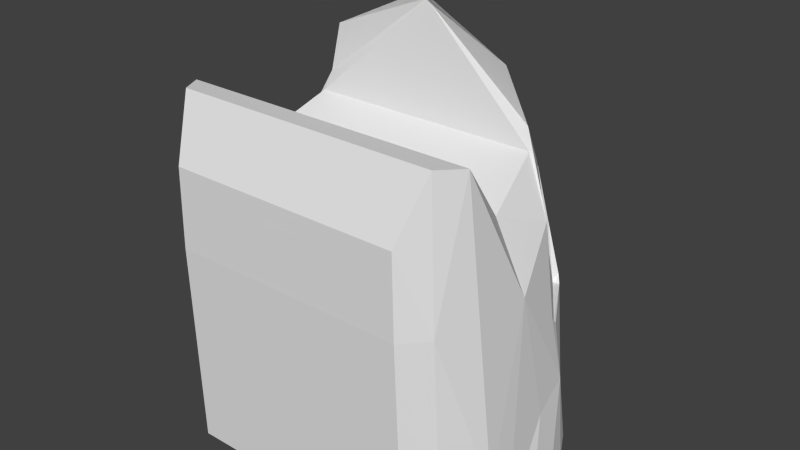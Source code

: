 # Source: airliner_cockpit_int.blend  (saved by Blender 2.68.0; exported with 4.5.12 LTS)
import bpy
from mathutils import Matrix  # noqa: F401  (used for matrix-valued properties, if any)

bpy.ops.wm.read_factory_settings(use_empty=True)
scene = bpy.context.scene
scene.name = 'Scene'

# ---- collections
col_collection_1 = bpy.data.collections.new('Collection 1'); scene.collection.children.link(col_collection_1)

# ---- world
world_world = bpy.data.worlds.new('World'); scene.world = world_world
world_world.color = (0.05088, 0.05088, 0.05088)
world_world.use_sun_shadow = False
world_world.sun_shadow_jitter_overblur = 0.0
world_world.cycles.sampling_method = 'MANUAL'
world_world.cycles.sample_map_resolution = 256

# ---- meshes
me_cylinder = bpy.data.meshes.new('Cylinder')
me_cylinder.from_pydata([(0.0, 0.625, -1.174), (0.1219, 0.613, -1.174), (0.2392, 0.5774, -1.174), (0.3472, 0.5197, -1.174), (0.4419, 0.4419, -1.174), (0.5197, 0.3472, -1.174), (0.5774, 0.2392, -1.174), (0.613, 0.1219, -1.174), (0.625, 2.235e-07, -1.174), (0.613, -0.1219, -1.174), (0.5774, -0.2392, -1.174), (0.5197, -0.3472, -1.174), (0.4419, -0.4419, -1.174), (-0.4419, -0.4419, -1.174), (-0.5197, -0.3472, -1.174), (-0.5774, -0.2392, -1.174), (-0.613, -0.1219, -1.174), (-0.625, 7.798e-07, -1.174), (-0.613, 0.1219, -1.174), (-0.5774, 0.2392, -1.174), (-0.5197, 0.3472, -1.174), (-0.4419, 0.4419, -1.174), (-0.3472, 0.5197, -1.174), (-0.2392, 0.5774, -1.174), (-0.1219, 0.613, -1.174), (0.0, 0.625, -0.6295), (0.0, 0.5484, -0.3012), (0.3821, 0.468, -0.6304), (0.4795, -0.3686, 0.07673), (0.5092, -0.386, -0.4253), (0.4264, -0.4675, -0.1379), (0.4331, -0.4675, -0.4253), (-0.4264, -0.4675, -0.1379), (-0.4331, -0.4675, -0.4253), (-0.4795, -0.3686, 0.07673), (-0.5092, -0.386, -0.4253), (-0.3821, 0.468, -0.6304), (0.0, 0.2063, 0.3183), (0.0, 0.4791, -0.1377), (0.3282, 0.4684, -0.4493), (0.24, 0.4689, -0.2794), (0.1068, 0.4694, -0.1729), (-0.3282, 0.4684, -0.4493), (-0.24, 0.4689, -0.2794), (-0.1068, 0.4694, -0.1729), (-0.1402, 0.5539, -0.4532), (0.1402, 0.5539, -0.4532), (0.1607, 0.5717, -0.63), (-0.1607, 0.5717, -0.63), (0.3724, 0.4501, -0.6569), (-0.5806, -0.03303, -0.4238), (0.5694, -0.03303, -0.4238), (-0.3724, 0.4501, -0.6569), (-0.2661, 0.4482, -0.2374), (0.2661, 0.4482, -0.2374), (0.3991, 0.198, 0.001248), (-0.3991, 0.198, 0.001248), (-0.5375, 0.1966, -0.6267), (0.5375, 0.1966, -0.6267), (0.0, 0.1848, 0.3466), (0.3308, 0.1679, 0.1861), (-0.3308, 0.1679, 0.1861), (0.519, 0.1442, -0.2586), (-0.519, 0.1442, -0.2586), (-0.5514, 0.1629, -0.5959), (0.5514, 0.1629, -0.5959), (0.5664, 0.2147, -0.84), (-0.5664, 0.2147, -0.84), (0.5852, 0.07559, -0.8978), (-0.5852, 0.07559, -0.8978), (-0.3218, 0.186, 0.02184), (0.3224, 0.186, 0.02184), (0.5314, -0.2749, 0.06393), (-0.5409, -0.2749, 0.06393), (0.6033, -0.2128, -1.003), (-0.6046, -0.2128, -1.003), (-0.3987, 0.4496, -0.6544), (0.3987, 0.4496, -0.6544), (0.5431, 0.1995, -0.632), (-0.5431, 0.1995, -0.632), (-0.2806, 0.4553, -0.2491), (0.2806, 0.4553, -0.2491), (0.3833, 0.1983, 0.01377), (-0.3833, 0.1983, 0.01377), (0.006678, 0.4626, -0.04395), (-0.006678, 0.4626, -0.04395), (0.01088, 0.2061, 0.3097), (-0.01088, 0.2061, 0.3097), (-0.4199, 0.1796, -0.06905), (0.4207, 0.1796, -0.06905), (0.4717, -0.05814, -0.1774), (-0.4774, -0.05814, -0.1774), (-0.05854, -0.2749, 0.06393), (0.05549, -0.2749, 0.06393), (0.04957, -0.05814, -0.1774), (-0.05136, -0.05814, -0.1774), (-0.05854, -0.4676, -0.2072), (0.05549, -0.4676, -0.2072), (0.04957, -0.1893, -0.464), (-0.05136, -0.1893, -0.464)], [], [(91, 63, 88), (0, 24, 23, 22, 21, 20, 19, 18, 17, 16, 15, 14, 13, 12, 11, 10, 9, 8, 7, 6, 5, 4, 3, 2, 1), (8, 9, 68), (7, 8, 68), (35, 34, 32), (33, 35, 32), (31, 30, 29), (35, 73, 34), (29, 28, 72), (11, 12, 31, 29), (13, 14, 35, 33), (75, 35, 14), (29, 72, 74), (35, 75, 73), (11, 29, 74), (30, 31, 33, 32), (29, 30, 28), (23, 24, 48), (25, 48, 24), (24, 0, 25), (3, 4, 27), (3, 47, 2), (1, 2, 47), (27, 47, 3), (1, 47, 25), (0, 1, 25), (22, 23, 48), (48, 36, 22), (22, 36, 21), (27, 46, 47), (47, 46, 25), (26, 25, 46), (45, 25, 26), (25, 45, 48), (48, 45, 36), (42, 36, 45), (43, 42, 45), (44, 43, 45), (45, 26, 44), (44, 26, 38), (38, 26, 41), (41, 26, 46), (46, 40, 41), (46, 39, 40), (46, 27, 39), (51, 62, 65), (50, 64, 63), (66, 65, 78), (65, 58, 78), (51, 65, 66), (50, 67, 64), (51, 66, 68), (50, 69, 67), (83, 70, 88), (82, 89, 71), (86, 82, 71), (68, 9, 51), (69, 50, 16), (74, 72, 51), (75, 50, 73), (74, 51, 9), (75, 16, 50), (10, 11, 74), (14, 15, 75), (15, 16, 75), (9, 10, 74), (17, 18, 69), (16, 17, 69), (60, 37, 59), (37, 61, 59), (55, 82, 86, 37, 60), (61, 37, 87, 83, 56), (28, 34, 73, 92, 93, 72), (34, 28, 30, 32), (89, 90, 94, 95, 91, 88), (62, 51, 90), (63, 91, 50), (85, 44, 38), (41, 84, 38), (53, 43, 44), (54, 41, 40), (90, 89, 62), (57, 56, 63), (55, 58, 62), (73, 50, 91), (65, 62, 58), (51, 72, 90), (64, 57, 63), (86, 87, 85, 84), (54, 40, 81), (53, 80, 43), (81, 39, 49), (42, 80, 52), (49, 39, 27), (42, 52, 36), (40, 39, 81), (80, 42, 43), (6, 7, 66), (68, 66, 7), (69, 18, 67), (67, 18, 19), (4, 77, 27), (21, 36, 76), (4, 5, 66), (5, 6, 66), (67, 19, 20), (20, 21, 67), (27, 77, 49), (36, 52, 76), (64, 79, 57), (64, 67, 79), (58, 49, 77), (76, 52, 57), (76, 57, 79), (78, 58, 77), (66, 78, 77), (76, 79, 67), (67, 21, 76), (77, 4, 66), (56, 80, 53), (55, 54, 81), (82, 54, 55), (53, 83, 56), (85, 38, 84), (87, 37, 86), (87, 70, 83), (71, 89, 88, 70), (88, 56, 83), (89, 82, 55), (86, 71, 70, 87), (56, 88, 63), (55, 62, 89), (84, 41, 54), (44, 85, 53), (93, 94, 90, 72), (73, 91, 95, 92), (95, 94, 98, 99), (96, 99, 98, 97), (92, 95, 99, 96), (93, 92, 96, 97), (94, 93, 97, 98), (12, 13, 33, 31)])
_uv = me_cylinder.uv_layers.new(name='UVMap')
_uv.uv.foreach_set('vector', [0.2287, 0.7727, 0.05476, 0.5983, 0.2291, 0.4236, 0.8076, 0.332, 0.7707, 0.3284, 0.7352, 0.3176, 0.7025, 0.3001, 0.6738, 0.2766, 0.6502, 0.2479, 0.6327, 0.2152, 0.622, 0.1797, 0.6183, 0.1427, 0.622, 0.1058, 0.6327, 0.07029, 0.6502, 0.03756, 0.6738, 0.008871, 0.9415, 0.008864, 0.965, 0.03755, 0.9825, 0.07028, 0.9933, 0.1058, 0.997, 0.1427, 0.9933, 0.1797, 0.9825, 0.2152, 0.9651, 0.2479, 0.9415, 0.2766, 0.9128, 0.3001, 0.8801, 0.3176, 0.8446, 0.3284, 0.5487, 0.1029, 0.5533, 0.124, 0.5042, 0.1028, 0.5436, 0.08192, 0.5487, 0.1029, 0.5042, 0.1028, 0.13, 0.2047, 0.2012, 0.2167, 0.169, 0.2305, 0.1269, 0.224, 0.13, 0.2047, 0.169, 0.2305, 0.459, 0.2234, 0.4199, 0.2305, 0.4559, 0.2056, 0.13, 0.2047, 0.1966, 0.1994, 0.2012, 0.2167, 0.4559, 0.2056, 0.3895, 0.2184, 0.393, 0.2024, 0.5629, 0.1663, 0.5674, 0.1871, 0.459, 0.2234, 0.4559, 0.2056, 0.008828, 0.1861, 0.01352, 0.1635, 0.13, 0.2047, 0.1269, 0.224, 0.04724, 0.1422, 0.13, 0.2047, 0.01352, 0.1635, 0.4559, 0.2056, 0.393, 0.2024, 0.5316, 0.1472, 0.13, 0.2047, 0.04724, 0.1422, 0.1966, 0.1994, 0.5629, 0.1663, 0.4559, 0.2056, 0.5316, 0.1472, 0.1482, 0.9615, 0.1479, 0.9271, 0.2534, 0.9269, 0.2539, 0.9613, 0.4559, 0.2056, 0.4199, 0.2305, 0.3895, 0.2184, 0.05792, 0.2451, 0.08395, 0.2447, 0.07502, 0.3597, 0.1099, 0.3586, 0.07502, 0.3597, 0.08395, 0.2447, 0.08395, 0.2447, 0.1103, 0.2447, 0.1099, 0.3586, 0.1887, 0.2463, 0.2148, 0.2475, 0.1963, 0.3631, 0.1887, 0.2463, 0.1447, 0.36, 0.1626, 0.2454, 0.1366, 0.2449, 0.1626, 0.2454, 0.1447, 0.36, 0.1963, 0.3631, 0.1447, 0.36, 0.1887, 0.2463, 0.1366, 0.2449, 0.1447, 0.36, 0.1099, 0.3586, 0.1103, 0.2447, 0.1366, 0.2449, 0.1099, 0.3586, 0.0319, 0.2458, 0.05792, 0.2451, 0.07502, 0.3597, 0.07502, 0.3597, 0.02341, 0.3624, 0.0319, 0.2458, 0.0319, 0.2458, 0.02341, 0.3624, 0.005741, 0.2467, 0.1963, 0.3631, 0.1398, 0.397, 0.1447, 0.36, 0.1447, 0.36, 0.1398, 0.397, 0.1099, 0.3586, 0.1096, 0.4277, 0.1099, 0.3586, 0.1398, 0.397, 0.0797, 0.3968, 0.1099, 0.3586, 0.1096, 0.4277, 0.1099, 0.3586, 0.0797, 0.3968, 0.07502, 0.3597, 0.07502, 0.3597, 0.0797, 0.3968, 0.02341, 0.3624, 0.0364, 0.4008, 0.02341, 0.3624, 0.0797, 0.3968, 0.05673, 0.4365, 0.0364, 0.4008, 0.0797, 0.3968, 0.08577, 0.4588, 0.05673, 0.4365, 0.0797, 0.3968, 0.0797, 0.3968, 0.1096, 0.4277, 0.08577, 0.4588, 0.08577, 0.4588, 0.1096, 0.4277, 0.1095, 0.4654, 0.1095, 0.4654, 0.1096, 0.4277, 0.1332, 0.459, 0.1332, 0.459, 0.1096, 0.4277, 0.1398, 0.397, 0.1398, 0.397, 0.1624, 0.4369, 0.1332, 0.459, 0.1398, 0.397, 0.183, 0.4013, 0.1624, 0.4369, 0.1398, 0.397, 0.1963, 0.3631, 0.183, 0.4013, 0.09521, 0.8049, 0.1057, 0.7912, 0.1119, 0.8236, 0.02881, 0.8026, 0.0118, 0.8251, 0.01869, 0.7904, 0.4899, 0.08155, 0.4557, 0.1015, 0.4594, 0.09332, 0.1119, 0.8236, 0.1165, 0.8293, 0.1155, 0.83, 0.4382, 0.1434, 0.4557, 0.1015, 0.4899, 0.08155, 0.148, 0.1363, 0.09132, 0.07026, 0.1287, 0.09104, 0.4382, 0.1434, 0.4899, 0.08155, 0.5042, 0.1028, 0.148, 0.1363, 0.07615, 0.09354, 0.09132, 0.07026, 0.01903, 0.7579, 0.02659, 0.7564, 0.01931, 0.7678, 0.1058, 0.7542, 0.1054, 0.764, 0.09855, 0.7529, 0.06485, 0.7209, 0.1058, 0.7542, 0.09855, 0.7529, 0.5042, 0.1028, 0.5533, 0.124, 0.4382, 0.1434, 0.07615, 0.09354, 0.148, 0.1363, 0.0234, 0.1175, 0.5316, 0.1472, 0.393, 0.2024, 0.4382, 0.1434, 0.04724, 0.1422, 0.148, 0.1363, 0.1966, 0.1994, 0.5316, 0.1472, 0.4382, 0.1434, 0.5533, 0.124, 0.04724, 0.1422, 0.0234, 0.1175, 0.148, 0.1363, 0.5581, 0.1453, 0.5629, 0.1663, 0.5316, 0.1472, 0.01352, 0.1635, 0.01847, 0.1406, 0.04724, 0.1422, 0.01847, 0.1406, 0.0234, 0.1175, 0.04724, 0.1422, 0.5533, 0.124, 0.5581, 0.1453, 0.5316, 0.1472, 0.02805, 0.09456, 0.03324, 0.0718, 0.07615, 0.09354, 0.0234, 0.1175, 0.02805, 0.09456, 0.07615, 0.09354, 0.09993, 0.7333, 0.0634, 0.7197, 0.06327, 0.7155, 0.0634, 0.7197, 0.02485, 0.7357, 0.06327, 0.7155, 0.1077, 0.7557, 0.1058, 0.7542, 0.06485, 0.7209, 0.0634, 0.7197, 0.09993, 0.7333, 0.02485, 0.7357, 0.0634, 0.7197, 0.06192, 0.721, 0.01903, 0.7579, 0.01708, 0.7595, 0.3895, 0.2184, 0.2012, 0.2167, 0.1966, 0.1994, 0.2837, 0.1951, 0.3098, 0.1964, 0.393, 0.2024, 0.2537, 0.9896, 0.1478, 0.9898, 0.1482, 0.9615, 0.2539, 0.9613, 0.8099, 0.4236, 0.8094, 0.7727, 0.5511, 0.7727, 0.4856, 0.7727, 0.2287, 0.7727, 0.2291, 0.4236, 0.1057, 0.7912, 0.09521, 0.8049, 0.08987, 0.789, 0.01869, 0.7904, 0.03261, 0.7879, 0.02881, 0.8026, 0.0592, 0.9399, 0.04712, 0.9233, 0.06038, 0.9282, 0.0739, 0.9241, 0.06088, 0.94, 0.06038, 0.9282, 0.02706, 0.9151, 0.03071, 0.9095, 0.04712, 0.9233, 0.09445, 0.917, 0.0739, 0.9241, 0.09113, 0.9112, 0.8094, 0.7727, 0.8099, 0.4236, 0.9845, 0.5982, 0.006815, 0.8312, 0.018, 0.7598, 0.01869, 0.7904, 0.1068, 0.7561, 0.1165, 0.8293, 0.1057, 0.7912, 0.1966, 0.1994, 0.148, 0.1363, 0.1872, 0.1536, 0.1119, 0.8236, 0.1057, 0.7912, 0.1165, 0.8293, 0.4382, 0.1434, 0.393, 0.2024, 0.4025, 0.16, 0.0118, 0.8251, 0.006815, 0.8312, 0.01869, 0.7904, 0.05982, 0.9948, 0.05709, 0.9947, 0.0592, 0.9399, 0.06088, 0.94, 0.09445, 0.917, 0.09113, 0.9112, 0.09625, 0.9153, 0.02706, 0.9151, 0.02537, 0.9133, 0.03071, 0.9095, 0.09625, 0.9153, 0.1037, 0.8901, 0.1153, 0.8652, 0.0195, 0.8877, 0.02537, 0.9133, 0.009649, 0.8629, 0.1153, 0.8652, 0.1037, 0.8901, 0.1113, 0.867, 0.0195, 0.8877, 0.009649, 0.8629, 0.01328, 0.8647, 0.09113, 0.9112, 0.1037, 0.8901, 0.09625, 0.9153, 0.02537, 0.9133, 0.0195, 0.8877, 0.03071, 0.9095, 0.5382, 0.061, 0.5436, 0.08192, 0.4899, 0.08155, 0.5042, 0.1028, 0.4899, 0.08155, 0.5436, 0.08192, 0.07615, 0.09354, 0.03324, 0.0718, 0.09132, 0.07026, 0.09132, 0.07026, 0.03324, 0.0718, 0.03876, 0.04908, 0.5265, 0.01948, 0.449, 0.04319, 0.4443, 0.04037, 0.05069, 0.003963, 0.1399, 0.02469, 0.1349, 0.02784, 0.5265, 0.01948, 0.5325, 0.04017, 0.4899, 0.08155, 0.5325, 0.04017, 0.5382, 0.061, 0.4899, 0.08155, 0.09132, 0.07026, 0.03876, 0.04908, 0.04452, 0.02645, 0.04452, 0.02645, 0.05069, 0.003963, 0.09132, 0.07026, 0.1113, 0.867, 0.1129, 0.8632, 0.1153, 0.8652, 0.01328, 0.8647, 0.009649, 0.8629, 0.01178, 0.8609, 0.0118, 0.8251, 0.007772, 0.8319, 0.006815, 0.8312, 0.1287, 0.09104, 0.09132, 0.07026, 0.1245, 0.08225, 0.1165, 0.8293, 0.1153, 0.8652, 0.1129, 0.8632, 0.01178, 0.8609, 0.009649, 0.8629, 0.006815, 0.8312, 0.01178, 0.8609, 0.006815, 0.8312, 0.007772, 0.8319, 0.1155, 0.83, 0.1165, 0.8293, 0.1129, 0.8632, 0.4899, 0.08155, 0.4594, 0.09332, 0.449, 0.04319, 0.1349, 0.02784, 0.1245, 0.08225, 0.09132, 0.07026, 0.09132, 0.07026, 0.05069, 0.003963, 0.1349, 0.02784, 0.449, 0.04319, 0.5265, 0.01948, 0.4899, 0.08155, 0.006815, 0.9563, 0.02537, 0.9133, 0.02706, 0.9151, 0.1122, 0.9595, 0.09445, 0.917, 0.09625, 0.9153, 0.11, 0.9607, 0.09445, 0.917, 0.1122, 0.9595, 0.02706, 0.9151, 0.008923, 0.9576, 0.006815, 0.9563, 0.0592, 0.9399, 0.06038, 0.9282, 0.06088, 0.94, 0.06192, 0.721, 0.0634, 0.7197, 0.06485, 0.7209, 0.06192, 0.721, 0.02659, 0.7564, 0.01903, 0.7579, 0.09855, 0.7529, 0.1054, 0.764, 0.01931, 0.7678, 0.02659, 0.7564, 0.01931, 0.7678, 0.018, 0.7598, 0.01903, 0.7579, 0.1054, 0.764, 0.1058, 0.7542, 0.1068, 0.7561, 0.06485, 0.7209, 0.09855, 0.7529, 0.02659, 0.7564, 0.06192, 0.721, 0.018, 0.7598, 0.01931, 0.7678, 0.01869, 0.7904, 0.1068, 0.7561, 0.1057, 0.7912, 0.1054, 0.764, 0.06088, 0.94, 0.0739, 0.9241, 0.09445, 0.917, 0.04712, 0.9233, 0.0592, 0.9399, 0.02706, 0.9151, 0.3098, 0.1964, 0.3451, 0.134, 0.4025, 0.16, 0.393, 0.2024, 0.1966, 0.1994, 0.1872, 0.1536, 0.2521, 0.1273, 0.2837, 0.1951, 0.4856, 0.7727, 0.5511, 0.7727, 0.5511, 0.9245, 0.4856, 0.9245, 0.2944, 0.1384, 0.2947, 0.09284, 0.3095, 0.09467, 0.3035, 0.1392, 0.2837, 0.1951, 0.2521, 0.1273, 0.2947, 0.09284, 0.2944, 0.1384, 0.3098, 0.1964, 0.2837, 0.1951, 0.2944, 0.1384, 0.3035, 0.1392, 0.3451, 0.134, 0.3098, 0.1964, 0.3035, 0.1392, 0.3095, 0.09467, 0.1479, 0.8373, 0.2537, 0.8372, 0.2534, 0.9269, 0.1479, 0.9271])
me_cylinder.use_remesh_preserve_volume = False
me_cylinder.use_remesh_preserve_attributes = False
me_cylinder.use_mirror_vertex_groups = False
me_cylinder.update()
me_windowfaces = bpy.data.meshes.new('windowfaces')
me_windowfaces.from_pydata([(0.0, 0.2063, 0.3183), (0.3724, 0.4501, -0.6569), (-0.3724, 0.4501, -0.6569), (0.0, 0.463, -0.03897), (-0.2661, 0.4482, -0.2374), (0.2661, 0.4482, -0.2374), (0.3991, 0.198, 0.001248), (-0.3991, 0.198, 0.001248), (-0.5375, 0.1966, -0.6267), (0.5375, 0.1966, -0.6267), (-0.2751, 0.4567, -0.2335), (0.2751, 0.4567, -0.2335)], [], [(7, 8, 2, 10), (9, 6, 11, 1), (3, 0, 7, 4), (0, 3, 5, 6)])
_uv = me_windowfaces.uv_layers.new(name='UVMap')
_uv.uv.foreach_set('vector', [0.0237, 0.9792, 0.02489, 0.0241, 0.9763, 0.02393, 0.9761, 0.9797, 0.9757, 0.02204, 0.9756, 0.9788, 0.02448, 0.9785, 0.02465, 0.02293, 0.9757, 0.9785, 0.0242, 0.9791, 0.02488, 0.02195, 0.9746, 0.02308, 0.9754, 0.9791, 0.02392, 0.9798, 0.02366, 0.025, 0.9747, 0.02387])
me_windowfaces.use_remesh_preserve_volume = False
me_windowfaces.use_remesh_preserve_attributes = False
me_windowfaces.use_mirror_vertex_groups = False
me_windowfaces.update()

# ---- objects
ob_main = bpy.data.objects.new('main', me_cylinder)
ob_window = bpy.data.objects.new('window', me_windowfaces)

# ---- transforms, parenting, visibility, modifiers, constraints
ob_main.location = (0.0, 0.0, 0.0)
ob_main.lineart.crease_threshold = 0.0
ob_window.parent = ob_main
ob_window.location = (0.0, 0.0, 0.0)
ob_window.hide_viewport = True
ob_window.lineart.crease_threshold = 0.0

# ---- collection membership
col_collection_1.objects.link(ob_main)
col_collection_1.objects.link(ob_window)

# ---- scene / render settings (as saved in the file)
scene.frame_start = 1; scene.frame_end = 250; scene.frame_set(18)
scene.render.engine = 'BLENDER_EEVEE_NEXT'
scene.render.image_settings.color_mode = 'RGB'
scene.render.image_settings.compression = 90
scene.render.resolution_percentage = 50
scene.render.dither_intensity = 0.0
scene.render.bake_margin = 2
scene.render.bake_bias = 0.0
scene.cycles.use_denoising = False
scene.cycles.samples = 10
scene.cycles.sampling_pattern = 'TABULATED_SOBOL'
scene.cycles.light_sampling_threshold = 0.0
scene.cycles.use_adaptive_sampling = False
scene.cycles.use_light_tree = False
scene.cycles.blur_glossy = 0.0
scene.cycles.volume_bounces = 1
scene.cycles.pixel_filter_type = 'GAUSSIAN'
scene.cycles.sample_clamp_indirect = 0.0
scene.view_settings.view_transform = 'Standard'
bpy.context.view_layer.update()

# ---- added for rendering (the .blend has no active camera and no usable light): camera, sun
cam_auto = bpy.data.cameras.new('AutoCamera')
cam_auto.lens = 50.0
cam_auto.sensor_width = 36.0
cam_auto.clip_end = 1000.0
ob_auto_camera = bpy.data.objects.new('AutoCamera', cam_auto)
scene.collection.objects.link(ob_auto_camera)
ob_auto_camera.location = (2.08333, -2.42131, 1.25275)
ob_auto_camera.rotation_euler = (1.09748, -7.21219e-08, 0.694738)
scene.camera = ob_auto_camera
light_auto_sun = bpy.data.lights.new('AutoSun', 'SUN')
light_auto_sun.energy = 3.0
light_auto_sun.angle = 0.0523599
ob_auto_sun = bpy.data.objects.new('AutoSun', light_auto_sun)
scene.collection.objects.link(ob_auto_sun)
ob_auto_sun.rotation_euler = (0.872665, 0.174533, 0.523599)
bpy.context.view_layer.update()
